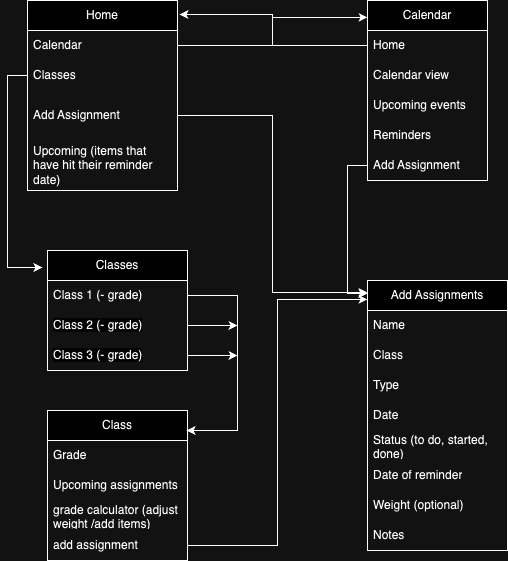

The diagram above was exported from draw.io. Its source (the exported page's mxGraphModel, read from the mxfile embedded in the PNG):
<mxGraphModel dx="984" dy="747" grid="1" gridSize="10" guides="1" tooltips="1" connect="1" arrows="1" fold="1" page="1" pageScale="1" pageWidth="850" pageHeight="1100" math="0" shadow="0">
  <root>
    <mxCell id="0" />
    <mxCell id="1" parent="0" />
    <mxCell id="iO0JRaxK6MmVk1Pqpn_4-1" value="Home" style="swimlane;fontStyle=0;childLayout=stackLayout;horizontal=1;startSize=30;horizontalStack=0;resizeParent=1;resizeParentMax=0;resizeLast=0;collapsible=1;marginBottom=0;whiteSpace=wrap;html=1;" parent="1" vertex="1">
      <mxGeometry x="70" y="80" width="150" height="190" as="geometry" />
    </mxCell>
    <mxCell id="iO0JRaxK6MmVk1Pqpn_4-2" value="Calendar" style="text;strokeColor=none;fillColor=none;align=left;verticalAlign=middle;spacingLeft=4;spacingRight=4;overflow=hidden;points=[[0,0.5],[1,0.5]];portConstraint=eastwest;rotatable=0;whiteSpace=wrap;html=1;" parent="iO0JRaxK6MmVk1Pqpn_4-1" vertex="1">
      <mxGeometry y="30" width="150" height="30" as="geometry" />
    </mxCell>
    <mxCell id="iO0JRaxK6MmVk1Pqpn_4-3" value="Classes" style="text;strokeColor=none;fillColor=none;align=left;verticalAlign=middle;spacingLeft=4;spacingRight=4;overflow=hidden;points=[[0,0.5],[1,0.5]];portConstraint=eastwest;rotatable=0;whiteSpace=wrap;html=1;" parent="iO0JRaxK6MmVk1Pqpn_4-1" vertex="1">
      <mxGeometry y="60" width="150" height="30" as="geometry" />
    </mxCell>
    <mxCell id="iO0JRaxK6MmVk1Pqpn_4-4" value="Add Assignment&amp;nbsp;" style="text;strokeColor=none;fillColor=none;align=left;verticalAlign=middle;spacingLeft=4;spacingRight=4;overflow=hidden;points=[[0,0.5],[1,0.5]];portConstraint=eastwest;rotatable=0;whiteSpace=wrap;html=1;" parent="iO0JRaxK6MmVk1Pqpn_4-1" vertex="1">
      <mxGeometry y="90" width="150" height="50" as="geometry" />
    </mxCell>
    <mxCell id="iO0JRaxK6MmVk1Pqpn_4-24" value="Upcoming (items that have hit their reminder date)" style="text;strokeColor=none;fillColor=none;align=left;verticalAlign=middle;spacingLeft=4;spacingRight=4;overflow=hidden;points=[[0,0.5],[1,0.5]];portConstraint=eastwest;rotatable=0;whiteSpace=wrap;html=1;" parent="iO0JRaxK6MmVk1Pqpn_4-1" vertex="1">
      <mxGeometry y="140" width="150" height="50" as="geometry" />
    </mxCell>
    <mxCell id="iO0JRaxK6MmVk1Pqpn_4-5" value="Calendar" style="swimlane;fontStyle=0;childLayout=stackLayout;horizontal=1;startSize=30;horizontalStack=0;resizeParent=1;resizeParentMax=0;resizeLast=0;collapsible=1;marginBottom=0;whiteSpace=wrap;html=1;" parent="1" vertex="1">
      <mxGeometry x="410" y="80" width="120" height="180" as="geometry">
        <mxRectangle x="425" y="80" width="90" height="30" as="alternateBounds" />
      </mxGeometry>
    </mxCell>
    <mxCell id="iO0JRaxK6MmVk1Pqpn_4-10" value="Home" style="text;strokeColor=none;fillColor=none;align=left;verticalAlign=middle;spacingLeft=4;spacingRight=4;overflow=hidden;points=[[0,0.5],[1,0.5]];portConstraint=eastwest;rotatable=0;whiteSpace=wrap;html=1;" parent="iO0JRaxK6MmVk1Pqpn_4-5" vertex="1">
      <mxGeometry y="30" width="120" height="30" as="geometry" />
    </mxCell>
    <mxCell id="iO0JRaxK6MmVk1Pqpn_4-6" value="Calendar view" style="text;strokeColor=none;fillColor=none;align=left;verticalAlign=middle;spacingLeft=4;spacingRight=4;overflow=hidden;points=[[0,0.5],[1,0.5]];portConstraint=eastwest;rotatable=0;whiteSpace=wrap;html=1;" parent="iO0JRaxK6MmVk1Pqpn_4-5" vertex="1">
      <mxGeometry y="60" width="120" height="30" as="geometry" />
    </mxCell>
    <mxCell id="iO0JRaxK6MmVk1Pqpn_4-7" value="Upcoming events" style="text;strokeColor=none;fillColor=none;align=left;verticalAlign=middle;spacingLeft=4;spacingRight=4;overflow=hidden;points=[[0,0.5],[1,0.5]];portConstraint=eastwest;rotatable=0;whiteSpace=wrap;html=1;" parent="iO0JRaxK6MmVk1Pqpn_4-5" vertex="1">
      <mxGeometry y="90" width="120" height="30" as="geometry" />
    </mxCell>
    <mxCell id="iO0JRaxK6MmVk1Pqpn_4-8" value="Reminders" style="text;strokeColor=none;fillColor=none;align=left;verticalAlign=middle;spacingLeft=4;spacingRight=4;overflow=hidden;points=[[0,0.5],[1,0.5]];portConstraint=eastwest;rotatable=0;whiteSpace=wrap;html=1;" parent="iO0JRaxK6MmVk1Pqpn_4-5" vertex="1">
      <mxGeometry y="120" width="120" height="30" as="geometry" />
    </mxCell>
    <mxCell id="iO0JRaxK6MmVk1Pqpn_4-42" value="Add Assignment" style="text;strokeColor=none;fillColor=none;align=left;verticalAlign=middle;spacingLeft=4;spacingRight=4;overflow=hidden;points=[[0,0.5],[1,0.5]];portConstraint=eastwest;rotatable=0;whiteSpace=wrap;html=1;" parent="iO0JRaxK6MmVk1Pqpn_4-5" vertex="1">
      <mxGeometry y="150" width="120" height="30" as="geometry" />
    </mxCell>
    <mxCell id="iO0JRaxK6MmVk1Pqpn_4-12" value="Add Assignments" style="swimlane;fontStyle=0;childLayout=stackLayout;horizontal=1;startSize=30;horizontalStack=0;resizeParent=1;resizeParentMax=0;resizeLast=0;collapsible=1;marginBottom=0;whiteSpace=wrap;html=1;" parent="1" vertex="1">
      <mxGeometry x="410" y="360" width="140" height="270" as="geometry" />
    </mxCell>
    <mxCell id="iO0JRaxK6MmVk1Pqpn_4-13" value="Name" style="text;strokeColor=none;fillColor=none;align=left;verticalAlign=middle;spacingLeft=4;spacingRight=4;overflow=hidden;points=[[0,0.5],[1,0.5]];portConstraint=eastwest;rotatable=0;whiteSpace=wrap;html=1;" parent="iO0JRaxK6MmVk1Pqpn_4-12" vertex="1">
      <mxGeometry y="30" width="140" height="30" as="geometry" />
    </mxCell>
    <mxCell id="iO0JRaxK6MmVk1Pqpn_4-17" value="Class" style="text;strokeColor=none;fillColor=none;align=left;verticalAlign=middle;spacingLeft=4;spacingRight=4;overflow=hidden;points=[[0,0.5],[1,0.5]];portConstraint=eastwest;rotatable=0;whiteSpace=wrap;html=1;" parent="iO0JRaxK6MmVk1Pqpn_4-12" vertex="1">
      <mxGeometry y="60" width="140" height="30" as="geometry" />
    </mxCell>
    <mxCell id="iO0JRaxK6MmVk1Pqpn_4-14" value="Type" style="text;strokeColor=none;fillColor=none;align=left;verticalAlign=middle;spacingLeft=4;spacingRight=4;overflow=hidden;points=[[0,0.5],[1,0.5]];portConstraint=eastwest;rotatable=0;whiteSpace=wrap;html=1;" parent="iO0JRaxK6MmVk1Pqpn_4-12" vertex="1">
      <mxGeometry y="90" width="140" height="30" as="geometry" />
    </mxCell>
    <mxCell id="iO0JRaxK6MmVk1Pqpn_4-15" value="Date" style="text;strokeColor=none;fillColor=none;align=left;verticalAlign=middle;spacingLeft=4;spacingRight=4;overflow=hidden;points=[[0,0.5],[1,0.5]];portConstraint=eastwest;rotatable=0;whiteSpace=wrap;html=1;" parent="iO0JRaxK6MmVk1Pqpn_4-12" vertex="1">
      <mxGeometry y="120" width="140" height="30" as="geometry" />
    </mxCell>
    <mxCell id="iO0JRaxK6MmVk1Pqpn_4-25" value="Status (to do, started, done)" style="text;strokeColor=none;fillColor=none;align=left;verticalAlign=middle;spacingLeft=4;spacingRight=4;overflow=hidden;points=[[0,0.5],[1,0.5]];portConstraint=eastwest;rotatable=0;whiteSpace=wrap;html=1;" parent="iO0JRaxK6MmVk1Pqpn_4-12" vertex="1">
      <mxGeometry y="150" width="140" height="30" as="geometry" />
    </mxCell>
    <mxCell id="iO0JRaxK6MmVk1Pqpn_4-16" value="Date of reminder" style="text;strokeColor=none;fillColor=none;align=left;verticalAlign=middle;spacingLeft=4;spacingRight=4;overflow=hidden;points=[[0,0.5],[1,0.5]];portConstraint=eastwest;rotatable=0;whiteSpace=wrap;html=1;" parent="iO0JRaxK6MmVk1Pqpn_4-12" vertex="1">
      <mxGeometry y="180" width="140" height="30" as="geometry" />
    </mxCell>
    <mxCell id="iO0JRaxK6MmVk1Pqpn_4-18" value="Weight (optional)" style="text;strokeColor=none;fillColor=none;align=left;verticalAlign=middle;spacingLeft=4;spacingRight=4;overflow=hidden;points=[[0,0.5],[1,0.5]];portConstraint=eastwest;rotatable=0;whiteSpace=wrap;html=1;" parent="iO0JRaxK6MmVk1Pqpn_4-12" vertex="1">
      <mxGeometry y="210" width="140" height="30" as="geometry" />
    </mxCell>
    <mxCell id="iO0JRaxK6MmVk1Pqpn_4-19" value="Notes" style="text;strokeColor=none;fillColor=none;align=left;verticalAlign=middle;spacingLeft=4;spacingRight=4;overflow=hidden;points=[[0,0.5],[1,0.5]];portConstraint=eastwest;rotatable=0;whiteSpace=wrap;html=1;" parent="iO0JRaxK6MmVk1Pqpn_4-12" vertex="1">
      <mxGeometry y="240" width="140" height="30" as="geometry" />
    </mxCell>
    <mxCell id="iO0JRaxK6MmVk1Pqpn_4-20" value="Classes" style="swimlane;fontStyle=0;childLayout=stackLayout;horizontal=1;startSize=30;horizontalStack=0;resizeParent=1;resizeParentMax=0;resizeLast=0;collapsible=1;marginBottom=0;whiteSpace=wrap;html=1;" parent="1" vertex="1">
      <mxGeometry x="90" y="330" width="140" height="120" as="geometry" />
    </mxCell>
    <mxCell id="iO0JRaxK6MmVk1Pqpn_4-21" value="Class 1 (- grade)" style="text;strokeColor=none;fillColor=none;align=left;verticalAlign=middle;spacingLeft=4;spacingRight=4;overflow=hidden;points=[[0,0.5],[1,0.5]];portConstraint=eastwest;rotatable=0;whiteSpace=wrap;html=1;" parent="iO0JRaxK6MmVk1Pqpn_4-20" vertex="1">
      <mxGeometry y="30" width="140" height="30" as="geometry" />
    </mxCell>
    <mxCell id="iO0JRaxK6MmVk1Pqpn_4-51" style="edgeStyle=orthogonalEdgeStyle;rounded=0;orthogonalLoop=1;jettySize=auto;html=1;" parent="iO0JRaxK6MmVk1Pqpn_4-20" source="iO0JRaxK6MmVk1Pqpn_4-22" edge="1">
      <mxGeometry relative="1" as="geometry">
        <mxPoint x="190" y="75" as="targetPoint" />
      </mxGeometry>
    </mxCell>
    <mxCell id="iO0JRaxK6MmVk1Pqpn_4-22" value="&lt;span style=&quot;color: rgb(0, 0, 0); font-family: Helvetica; font-size: 12px; font-style: normal; font-variant-ligatures: normal; font-variant-caps: normal; font-weight: 400; letter-spacing: normal; orphans: 2; text-align: left; text-indent: 0px; text-transform: none; widows: 2; word-spacing: 0px; -webkit-text-stroke-width: 0px; background-color: rgb(251, 251, 251); text-decoration-thickness: initial; text-decoration-style: initial; text-decoration-color: initial; float: none; display: inline !important;&quot;&gt;Class 2 (- grade)&lt;/span&gt;" style="text;strokeColor=none;fillColor=none;align=left;verticalAlign=middle;spacingLeft=4;spacingRight=4;overflow=hidden;points=[[0,0.5],[1,0.5]];portConstraint=eastwest;rotatable=0;whiteSpace=wrap;html=1;" parent="iO0JRaxK6MmVk1Pqpn_4-20" vertex="1">
      <mxGeometry y="60" width="140" height="30" as="geometry" />
    </mxCell>
    <mxCell id="iO0JRaxK6MmVk1Pqpn_4-52" style="edgeStyle=orthogonalEdgeStyle;rounded=0;orthogonalLoop=1;jettySize=auto;html=1;exitX=1;exitY=0.5;exitDx=0;exitDy=0;" parent="iO0JRaxK6MmVk1Pqpn_4-20" source="iO0JRaxK6MmVk1Pqpn_4-23" edge="1">
      <mxGeometry relative="1" as="geometry">
        <mxPoint x="190" y="105" as="targetPoint" />
      </mxGeometry>
    </mxCell>
    <mxCell id="iO0JRaxK6MmVk1Pqpn_4-23" value="&lt;span style=&quot;color: rgb(0, 0, 0); font-family: Helvetica; font-size: 12px; font-style: normal; font-variant-ligatures: normal; font-variant-caps: normal; font-weight: 400; letter-spacing: normal; orphans: 2; text-align: left; text-indent: 0px; text-transform: none; widows: 2; word-spacing: 0px; -webkit-text-stroke-width: 0px; background-color: rgb(251, 251, 251); text-decoration-thickness: initial; text-decoration-style: initial; text-decoration-color: initial; float: none; display: inline !important;&quot;&gt;Class 3 (- grade)&lt;/span&gt;" style="text;strokeColor=none;fillColor=none;align=left;verticalAlign=middle;spacingLeft=4;spacingRight=4;overflow=hidden;points=[[0,0.5],[1,0.5]];portConstraint=eastwest;rotatable=0;whiteSpace=wrap;html=1;" parent="iO0JRaxK6MmVk1Pqpn_4-20" vertex="1">
      <mxGeometry y="90" width="140" height="30" as="geometry" />
    </mxCell>
    <mxCell id="iO0JRaxK6MmVk1Pqpn_4-26" value="Class" style="swimlane;fontStyle=0;childLayout=stackLayout;horizontal=1;startSize=30;horizontalStack=0;resizeParent=1;resizeParentMax=0;resizeLast=0;collapsible=1;marginBottom=0;whiteSpace=wrap;html=1;" parent="1" vertex="1">
      <mxGeometry x="90" y="490" width="140" height="150" as="geometry" />
    </mxCell>
    <mxCell id="iO0JRaxK6MmVk1Pqpn_4-27" value="Grade" style="text;strokeColor=none;fillColor=none;align=left;verticalAlign=middle;spacingLeft=4;spacingRight=4;overflow=hidden;points=[[0,0.5],[1,0.5]];portConstraint=eastwest;rotatable=0;whiteSpace=wrap;html=1;" parent="iO0JRaxK6MmVk1Pqpn_4-26" vertex="1">
      <mxGeometry y="30" width="140" height="30" as="geometry" />
    </mxCell>
    <mxCell id="iO0JRaxK6MmVk1Pqpn_4-28" value="Upcoming assignments" style="text;strokeColor=none;fillColor=none;align=left;verticalAlign=middle;spacingLeft=4;spacingRight=4;overflow=hidden;points=[[0,0.5],[1,0.5]];portConstraint=eastwest;rotatable=0;whiteSpace=wrap;html=1;" parent="iO0JRaxK6MmVk1Pqpn_4-26" vertex="1">
      <mxGeometry y="60" width="140" height="30" as="geometry" />
    </mxCell>
    <mxCell id="iO0JRaxK6MmVk1Pqpn_4-29" value="grade calculator (adjust weight /add items)" style="text;strokeColor=none;fillColor=none;align=left;verticalAlign=middle;spacingLeft=4;spacingRight=4;overflow=hidden;points=[[0,0.5],[1,0.5]];portConstraint=eastwest;rotatable=0;whiteSpace=wrap;html=1;" parent="iO0JRaxK6MmVk1Pqpn_4-26" vertex="1">
      <mxGeometry y="90" width="140" height="30" as="geometry" />
    </mxCell>
    <mxCell id="iO0JRaxK6MmVk1Pqpn_4-35" value="add assignment" style="text;strokeColor=none;fillColor=none;align=left;verticalAlign=middle;spacingLeft=4;spacingRight=4;overflow=hidden;points=[[0,0.5],[1,0.5]];portConstraint=eastwest;rotatable=0;whiteSpace=wrap;html=1;" parent="iO0JRaxK6MmVk1Pqpn_4-26" vertex="1">
      <mxGeometry y="120" width="140" height="30" as="geometry" />
    </mxCell>
    <mxCell id="iO0JRaxK6MmVk1Pqpn_4-47" style="edgeStyle=orthogonalEdgeStyle;rounded=0;orthogonalLoop=1;jettySize=auto;html=1;exitX=0;exitY=0.5;exitDx=0;exitDy=0;entryX=1.013;entryY=0.074;entryDx=0;entryDy=0;entryPerimeter=0;" parent="1" source="iO0JRaxK6MmVk1Pqpn_4-10" target="iO0JRaxK6MmVk1Pqpn_4-1" edge="1">
      <mxGeometry relative="1" as="geometry" />
    </mxCell>
    <mxCell id="iO0JRaxK6MmVk1Pqpn_4-48" style="edgeStyle=orthogonalEdgeStyle;rounded=0;orthogonalLoop=1;jettySize=auto;html=1;exitX=1;exitY=0.5;exitDx=0;exitDy=0;entryX=0;entryY=0.094;entryDx=0;entryDy=0;entryPerimeter=0;" parent="1" source="iO0JRaxK6MmVk1Pqpn_4-2" target="iO0JRaxK6MmVk1Pqpn_4-5" edge="1">
      <mxGeometry relative="1" as="geometry" />
    </mxCell>
    <mxCell id="iO0JRaxK6MmVk1Pqpn_4-49" style="edgeStyle=orthogonalEdgeStyle;rounded=0;orthogonalLoop=1;jettySize=auto;html=1;exitX=0;exitY=0.5;exitDx=0;exitDy=0;entryX=-0.036;entryY=0.142;entryDx=0;entryDy=0;entryPerimeter=0;" parent="1" source="iO0JRaxK6MmVk1Pqpn_4-3" target="iO0JRaxK6MmVk1Pqpn_4-20" edge="1">
      <mxGeometry relative="1" as="geometry">
        <Array as="points">
          <mxPoint x="50" y="155" />
          <mxPoint x="50" y="347" />
        </Array>
      </mxGeometry>
    </mxCell>
    <mxCell id="iO0JRaxK6MmVk1Pqpn_4-50" style="edgeStyle=orthogonalEdgeStyle;rounded=0;orthogonalLoop=1;jettySize=auto;html=1;exitX=1;exitY=0.5;exitDx=0;exitDy=0;entryX=0.993;entryY=0.133;entryDx=0;entryDy=0;entryPerimeter=0;" parent="1" source="iO0JRaxK6MmVk1Pqpn_4-21" target="iO0JRaxK6MmVk1Pqpn_4-26" edge="1">
      <mxGeometry relative="1" as="geometry">
        <Array as="points">
          <mxPoint x="280" y="375" />
          <mxPoint x="280" y="510" />
        </Array>
      </mxGeometry>
    </mxCell>
    <mxCell id="iO0JRaxK6MmVk1Pqpn_4-53" style="edgeStyle=orthogonalEdgeStyle;rounded=0;orthogonalLoop=1;jettySize=auto;html=1;exitX=1;exitY=0.5;exitDx=0;exitDy=0;entryX=0;entryY=0.07;entryDx=0;entryDy=0;entryPerimeter=0;" parent="1" source="iO0JRaxK6MmVk1Pqpn_4-35" target="iO0JRaxK6MmVk1Pqpn_4-12" edge="1">
      <mxGeometry relative="1" as="geometry" />
    </mxCell>
    <mxCell id="iO0JRaxK6MmVk1Pqpn_4-54" style="edgeStyle=orthogonalEdgeStyle;rounded=0;orthogonalLoop=1;jettySize=auto;html=1;exitX=1;exitY=0.5;exitDx=0;exitDy=0;entryX=0;entryY=0.044;entryDx=0;entryDy=0;entryPerimeter=0;" parent="1" source="iO0JRaxK6MmVk1Pqpn_4-4" target="iO0JRaxK6MmVk1Pqpn_4-12" edge="1">
      <mxGeometry relative="1" as="geometry" />
    </mxCell>
    <mxCell id="iO0JRaxK6MmVk1Pqpn_4-55" style="edgeStyle=orthogonalEdgeStyle;rounded=0;orthogonalLoop=1;jettySize=auto;html=1;exitX=0;exitY=0.5;exitDx=0;exitDy=0;entryX=0;entryY=0.048;entryDx=0;entryDy=0;entryPerimeter=0;" parent="1" source="iO0JRaxK6MmVk1Pqpn_4-42" target="iO0JRaxK6MmVk1Pqpn_4-12" edge="1">
      <mxGeometry relative="1" as="geometry">
        <mxPoint x="370" y="370" as="targetPoint" />
      </mxGeometry>
    </mxCell>
  </root>
</mxGraphModel>